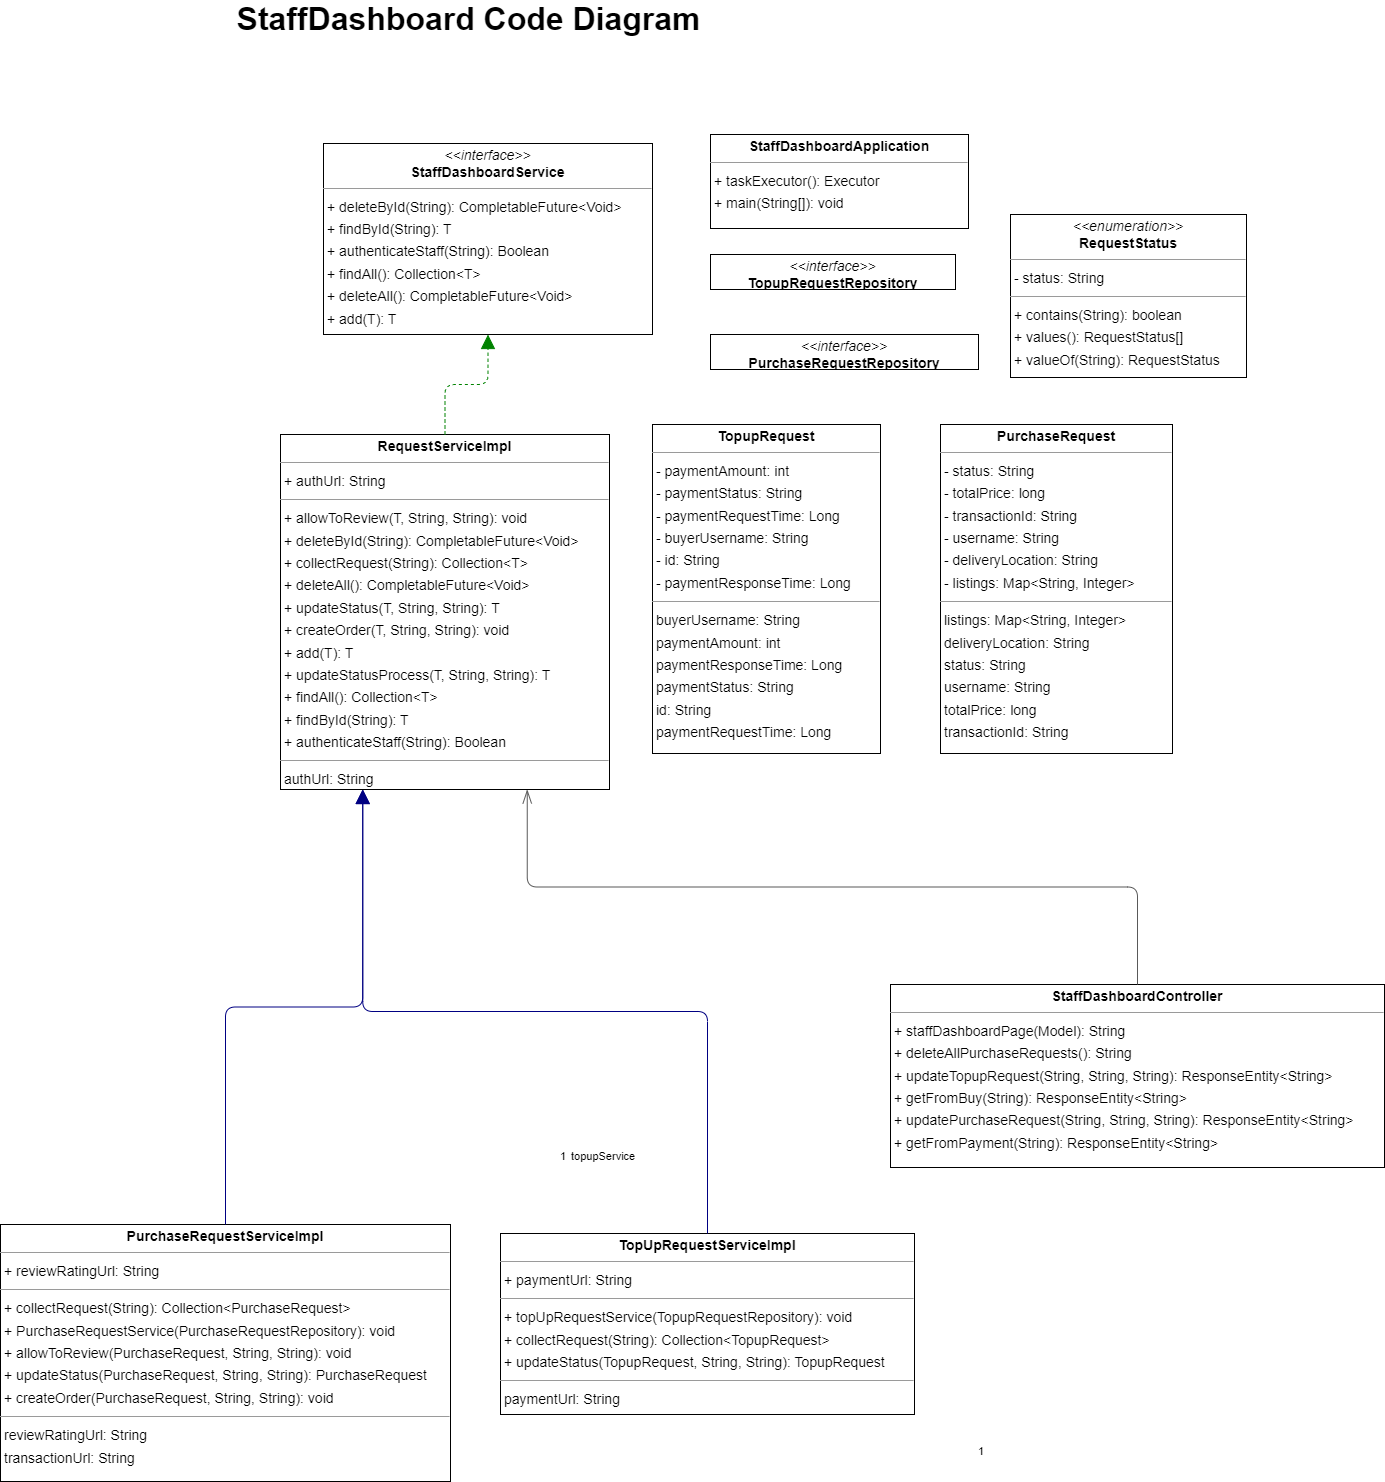

The diagram above was exported from draw.io. Its source (the exported page's mxGraphModel, read from the mxfile embedded in the PNG):
<mxGraphModel dx="2990" dy="2035" grid="1" gridSize="10" guides="1" tooltips="1" connect="1" arrows="1" fold="1" page="0" pageScale="1" pageWidth="850" pageHeight="1100" background="none" math="0" shadow="0">
  <root>
    <mxCell id="0" />
    <mxCell id="1" parent="0" />
    <mxCell id="node0" value="&lt;p style=&quot;margin:0px;margin-top:4px;text-align:center;&quot;&gt;&lt;b&gt;PurchaseRequest&lt;/b&gt;&lt;/p&gt;&lt;hr size=&quot;1&quot;/&gt;&lt;p style=&quot;margin:0 0 0 4px;line-height:1.6;&quot;&gt;- status: String&lt;br/&gt;- totalPrice: long&lt;br/&gt;- transactionId: String&lt;br/&gt;- username: String&lt;br/&gt;- deliveryLocation: String&lt;br/&gt;- listings: Map&amp;lt;String, Integer&amp;gt;&lt;/p&gt;&lt;hr size=&quot;1&quot;/&gt;&lt;p style=&quot;margin:0 0 0 4px;line-height:1.6;&quot;&gt; listings: Map&amp;lt;String, Integer&amp;gt;&lt;br/&gt; deliveryLocation: String&lt;br/&gt; status: String&lt;br/&gt; username: String&lt;br/&gt; totalPrice: long&lt;br/&gt; transactionId: String&lt;/p&gt;" style="verticalAlign=top;align=left;overflow=fill;fontSize=14;fontFamily=Helvetica;html=1;rounded=0;shadow=0;comic=0;labelBackgroundColor=none;strokeWidth=1;" parent="1" vertex="1">
      <mxGeometry x="560" y="330" width="232" height="329" as="geometry" />
    </mxCell>
    <mxCell id="node1" value="&lt;p style=&quot;margin:0px;margin-top:4px;text-align:center;&quot;&gt;&lt;i&gt;&amp;lt;&amp;lt;interface&amp;gt;&amp;gt;&lt;/i&gt;&lt;br/&gt;&lt;b&gt;PurchaseRequestRepository&lt;/b&gt;&lt;/p&gt;&lt;hr size=&quot;1&quot;/&gt;" style="verticalAlign=top;align=left;overflow=fill;fontSize=14;fontFamily=Helvetica;html=1;rounded=0;shadow=0;comic=0;labelBackgroundColor=none;strokeWidth=1;" parent="1" vertex="1">
      <mxGeometry x="330" y="240" width="268" height="35" as="geometry" />
    </mxCell>
    <mxCell id="node5" value="&lt;p style=&quot;margin:0px;margin-top:4px;text-align:center;&quot;&gt;&lt;b&gt;PurchaseRequestServiceImpl&lt;/b&gt;&lt;/p&gt;&lt;hr size=&quot;1&quot;/&gt;&lt;p style=&quot;margin:0 0 0 4px;line-height:1.6;&quot;&gt;+ reviewRatingUrl: String&lt;/p&gt;&lt;hr size=&quot;1&quot;/&gt;&lt;p style=&quot;margin:0 0 0 4px;line-height:1.6;&quot;&gt;+ collectRequest(String): Collection&amp;lt;PurchaseRequest&amp;gt;&lt;br/&gt;+ PurchaseRequestService(PurchaseRequestRepository): void&lt;br/&gt;+ allowToReview(PurchaseRequest, String, String): void&lt;br/&gt;+ updateStatus(PurchaseRequest, String, String): PurchaseRequest&lt;br/&gt;+ createOrder(PurchaseRequest, String, String): void&lt;/p&gt;&lt;hr size=&quot;1&quot;/&gt;&lt;p style=&quot;margin:0 0 0 4px;line-height:1.6;&quot;&gt; reviewRatingUrl: String&lt;br/&gt; transactionUrl: String&lt;/p&gt;" style="verticalAlign=top;align=left;overflow=fill;fontSize=14;fontFamily=Helvetica;html=1;rounded=0;shadow=0;comic=0;labelBackgroundColor=none;strokeWidth=1;" parent="1" vertex="1">
      <mxGeometry x="-380" y="1130" width="450" height="257" as="geometry" />
    </mxCell>
    <mxCell id="node10" value="&lt;p style=&quot;margin:0px;margin-top:4px;text-align:center;&quot;&gt;&lt;b&gt;RequestServiceImpl&lt;T&gt;&lt;/b&gt;&lt;/p&gt;&lt;hr size=&quot;1&quot;/&gt;&lt;p style=&quot;margin:0 0 0 4px;line-height:1.6;&quot;&gt;+ authUrl: String&lt;/p&gt;&lt;hr size=&quot;1&quot;/&gt;&lt;p style=&quot;margin:0 0 0 4px;line-height:1.6;&quot;&gt;+ allowToReview(T, String, String): void&lt;br/&gt;+ deleteById(String): CompletableFuture&amp;lt;Void&amp;gt;&lt;br/&gt;+ collectRequest(String): Collection&amp;lt;T&amp;gt;&lt;br/&gt;+ deleteAll(): CompletableFuture&amp;lt;Void&amp;gt;&lt;br/&gt;+ updateStatus(T, String, String): T&lt;br/&gt;+ createOrder(T, String, String): void&lt;br/&gt;+ add(T): T&lt;br/&gt;+ updateStatusProcess(T, String, String): T&lt;br/&gt;+ findAll(): Collection&amp;lt;T&amp;gt;&lt;br/&gt;+ findById(String): T&lt;br/&gt;+ authenticateStaff(String): Boolean&lt;/p&gt;&lt;hr size=&quot;1&quot;/&gt;&lt;p style=&quot;margin:0 0 0 4px;line-height:1.6;&quot;&gt; authUrl: String&lt;/p&gt;" style="verticalAlign=top;align=left;overflow=fill;fontSize=14;fontFamily=Helvetica;html=1;rounded=0;shadow=0;comic=0;labelBackgroundColor=none;strokeWidth=1;" parent="1" vertex="1">
      <mxGeometry x="-100" y="340" width="329" height="355" as="geometry" />
    </mxCell>
    <mxCell id="node6" value="&lt;p style=&quot;margin:0px;margin-top:4px;text-align:center;&quot;&gt;&lt;i&gt;&amp;lt;&amp;lt;enumeration&amp;gt;&amp;gt;&lt;/i&gt;&lt;br/&gt;&lt;b&gt;RequestStatus&lt;/b&gt;&lt;/p&gt;&lt;hr size=&quot;1&quot;/&gt;&lt;p style=&quot;margin:0 0 0 4px;line-height:1.6;&quot;&gt;- status: String&lt;/p&gt;&lt;hr size=&quot;1&quot;/&gt;&lt;p style=&quot;margin:0 0 0 4px;line-height:1.6;&quot;&gt;+ contains(String): boolean&lt;br/&gt;+ values(): RequestStatus[]&lt;br/&gt;+ valueOf(String): RequestStatus&lt;/p&gt;&lt;hr size=&quot;1&quot;/&gt;&lt;p style=&quot;margin:0 0 0 4px;line-height:1.6;&quot;&gt; status: String&lt;/p&gt;" style="verticalAlign=top;align=left;overflow=fill;fontSize=14;fontFamily=Helvetica;html=1;rounded=0;shadow=0;comic=0;labelBackgroundColor=none;strokeWidth=1;" parent="1" vertex="1">
      <mxGeometry x="630" y="120" width="236" height="163" as="geometry" />
    </mxCell>
    <mxCell id="node3" value="&lt;p style=&quot;margin:0px;margin-top:4px;text-align:center;&quot;&gt;&lt;b&gt;StaffDashboardApplication&lt;/b&gt;&lt;/p&gt;&lt;hr size=&quot;1&quot;/&gt;&lt;p style=&quot;margin:0 0 0 4px;line-height:1.6;&quot;&gt;+ taskExecutor(): Executor&lt;br/&gt;+ main(String[]): void&lt;/p&gt;" style="verticalAlign=top;align=left;overflow=fill;fontSize=14;fontFamily=Helvetica;html=1;rounded=0;shadow=0;comic=0;labelBackgroundColor=none;strokeWidth=1;" parent="1" vertex="1">
      <mxGeometry x="330" y="40" width="258" height="94" as="geometry" />
    </mxCell>
    <mxCell id="node4" value="&lt;p style=&quot;margin:0px;margin-top:4px;text-align:center;&quot;&gt;&lt;b&gt;StaffDashboardController&lt;/b&gt;&lt;/p&gt;&lt;hr size=&quot;1&quot;/&gt;&lt;p style=&quot;margin:0 0 0 4px;line-height:1.6;&quot;&gt;+ staffDashboardPage(Model): String&lt;br/&gt;+ deleteAllPurchaseRequests(): String&lt;br/&gt;+ updateTopupRequest(String, String, String): ResponseEntity&amp;lt;String&amp;gt;&lt;br/&gt;+ getFromBuy(String): ResponseEntity&amp;lt;String&amp;gt;&lt;br/&gt;+ updatePurchaseRequest(String, String, String): ResponseEntity&amp;lt;String&amp;gt;&lt;br/&gt;+ getFromPayment(String): ResponseEntity&amp;lt;String&amp;gt;&lt;/p&gt;" style="verticalAlign=top;align=left;overflow=fill;fontSize=14;fontFamily=Helvetica;html=1;rounded=0;shadow=0;comic=0;labelBackgroundColor=none;strokeWidth=1;" parent="1" vertex="1">
      <mxGeometry x="510" y="890" width="494" height="183" as="geometry" />
    </mxCell>
    <mxCell id="node7" value="&lt;p style=&quot;margin:0px;margin-top:4px;text-align:center;&quot;&gt;&lt;i&gt;&amp;lt;&amp;lt;interface&amp;gt;&amp;gt;&lt;/i&gt;&lt;br/&gt;&lt;b&gt;StaffDashboardService&lt;T&gt;&lt;/b&gt;&lt;/p&gt;&lt;hr size=&quot;1&quot;/&gt;&lt;p style=&quot;margin:0 0 0 4px;line-height:1.6;&quot;&gt;+ deleteById(String): CompletableFuture&amp;lt;Void&amp;gt;&lt;br/&gt;+ findById(String): T&lt;br/&gt;+ authenticateStaff(String): Boolean&lt;br/&gt;+ findAll(): Collection&amp;lt;T&amp;gt;&lt;br/&gt;+ deleteAll(): CompletableFuture&amp;lt;Void&amp;gt;&lt;br/&gt;+ add(T): T&lt;/p&gt;" style="verticalAlign=top;align=left;overflow=fill;fontSize=14;fontFamily=Helvetica;html=1;rounded=0;shadow=0;comic=0;labelBackgroundColor=none;strokeWidth=1;" parent="1" vertex="1">
      <mxGeometry x="-57" y="49" width="329" height="191" as="geometry" />
    </mxCell>
    <mxCell id="node2" value="&lt;p style=&quot;margin:0px;margin-top:4px;text-align:center;&quot;&gt;&lt;b&gt;TopUpRequestServiceImpl&lt;/b&gt;&lt;/p&gt;&lt;hr size=&quot;1&quot;/&gt;&lt;p style=&quot;margin:0 0 0 4px;line-height:1.6;&quot;&gt;+ paymentUrl: String&lt;/p&gt;&lt;hr size=&quot;1&quot;/&gt;&lt;p style=&quot;margin:0 0 0 4px;line-height:1.6;&quot;&gt;+ topUpRequestService(TopupRequestRepository): void&lt;br/&gt;+ collectRequest(String): Collection&amp;lt;TopupRequest&amp;gt;&lt;br/&gt;+ updateStatus(TopupRequest, String, String): TopupRequest&lt;/p&gt;&lt;hr size=&quot;1&quot;/&gt;&lt;p style=&quot;margin:0 0 0 4px;line-height:1.6;&quot;&gt; paymentUrl: String&lt;/p&gt;" style="verticalAlign=top;align=left;overflow=fill;fontSize=14;fontFamily=Helvetica;html=1;rounded=0;shadow=0;comic=0;labelBackgroundColor=none;strokeWidth=1;" parent="1" vertex="1">
      <mxGeometry x="120" y="1139" width="414" height="181" as="geometry" />
    </mxCell>
    <mxCell id="node8" value="&lt;p style=&quot;margin:0px;margin-top:4px;text-align:center;&quot;&gt;&lt;b&gt;TopupRequest&lt;/b&gt;&lt;/p&gt;&lt;hr size=&quot;1&quot;/&gt;&lt;p style=&quot;margin:0 0 0 4px;line-height:1.6;&quot;&gt;- paymentAmount: int&lt;br/&gt;- paymentStatus: String&lt;br/&gt;- paymentRequestTime: Long&lt;br/&gt;- buyerUsername: String&lt;br/&gt;- id: String&lt;br/&gt;- paymentResponseTime: Long&lt;/p&gt;&lt;hr size=&quot;1&quot;/&gt;&lt;p style=&quot;margin:0 0 0 4px;line-height:1.6;&quot;&gt; buyerUsername: String&lt;br/&gt; paymentAmount: int&lt;br/&gt; paymentResponseTime: Long&lt;br/&gt; paymentStatus: String&lt;br/&gt; id: String&lt;br/&gt; paymentRequestTime: Long&lt;/p&gt;" style="verticalAlign=top;align=left;overflow=fill;fontSize=14;fontFamily=Helvetica;html=1;rounded=0;shadow=0;comic=0;labelBackgroundColor=none;strokeWidth=1;" parent="1" vertex="1">
      <mxGeometry x="272" y="330" width="228" height="329" as="geometry" />
    </mxCell>
    <mxCell id="node9" value="&lt;p style=&quot;margin:0px;margin-top:4px;text-align:center;&quot;&gt;&lt;i&gt;&amp;lt;&amp;lt;interface&amp;gt;&amp;gt;&lt;/i&gt;&lt;br/&gt;&lt;b&gt;TopupRequestRepository&lt;/b&gt;&lt;/p&gt;&lt;hr size=&quot;1&quot;/&gt;" style="verticalAlign=top;align=left;overflow=fill;fontSize=14;fontFamily=Helvetica;html=1;rounded=0;shadow=0;comic=0;labelBackgroundColor=none;strokeWidth=1;" parent="1" vertex="1">
      <mxGeometry x="330" y="160" width="245" height="35" as="geometry" />
    </mxCell>
    <mxCell id="edge0" value="" style="html=1;rounded=1;dashed=0;startArrow=none;endArrow=block;endSize=12;strokeColor=#000082;exitX=0.500;exitY=0.000;exitDx=0;exitDy=0;entryX=0.250;entryY=1.000;entryDx=0;entryDy=0;edgeStyle=orthogonalEdgeStyle;" parent="1" source="node5" target="node10" edge="1">
      <mxGeometry width="50" height="50" relative="1" as="geometry" />
    </mxCell>
    <mxCell id="edge1" value="" style="html=1;rounded=1;edgeStyle=orthogonalEdgeStyle;dashed=1;startArrow=none;endArrow=block;endSize=12;strokeColor=#008200;exitX=0.500;exitY=0.000;exitDx=0;exitDy=0;entryX=0.500;entryY=1.000;entryDx=0;entryDy=0;" parent="1" source="node10" target="node7" edge="1">
      <mxGeometry width="50" height="50" relative="1" as="geometry">
        <Array as="points" />
      </mxGeometry>
    </mxCell>
    <mxCell id="edge3" value="" style="html=1;rounded=1;dashed=0;startArrow=diamondThinstartSize=12;endArrow=openThin;endSize=12;strokeColor=#595959;exitX=0.500;exitY=0.000;exitDx=0;exitDy=0;entryX=0.750;entryY=1.000;entryDx=0;entryDy=0;edgeStyle=orthogonalEdgeStyle;" parent="1" source="node4" target="node10" edge="1">
      <mxGeometry width="50" height="50" relative="1" as="geometry" />
    </mxCell>
    <mxCell id="label18" value="1" style="edgeLabel;resizable=0;html=1;align=left;verticalAlign=top;strokeColor=default;" parent="edge3" vertex="1" connectable="0">
      <mxGeometry x="596" y="1344" as="geometry" />
    </mxCell>
    <mxCell id="label22" value="1" style="edgeLabel;resizable=0;html=1;align=left;verticalAlign=top;strokeColor=default;" parent="edge3" vertex="1" connectable="0">
      <mxGeometry x="178" y="1049" as="geometry" />
    </mxCell>
    <mxCell id="label23" value="topupService" style="edgeLabel;resizable=0;html=1;align=left;verticalAlign=top;strokeColor=default;" parent="edge3" vertex="1" connectable="0">
      <mxGeometry x="189" y="1049" as="geometry" />
    </mxCell>
    <mxCell id="edge2" value="" style="html=1;rounded=1;dashed=0;startArrow=none;endArrow=block;endSize=12;strokeColor=#000082;exitX=0.500;exitY=0.000;exitDx=0;exitDy=0;entryX=0.250;entryY=1.000;entryDx=0;entryDy=0;edgeStyle=orthogonalEdgeStyle;" parent="1" source="node2" target="node10" edge="1">
      <mxGeometry width="50" height="50" relative="1" as="geometry" />
    </mxCell>
    <mxCell id="TsmHGIddYf-Pmmn-6Xnh-2" value="&lt;b&gt;&lt;font style=&quot;font-size: 32px;&quot;&gt;StaffDashboard Code Diagram&lt;/font&gt;&lt;/b&gt;" style="text;html=1;align=center;verticalAlign=middle;whiteSpace=wrap;rounded=0;" vertex="1" parent="1">
      <mxGeometry x="-170" y="-90" width="517" height="30" as="geometry" />
    </mxCell>
  </root>
</mxGraphModel>